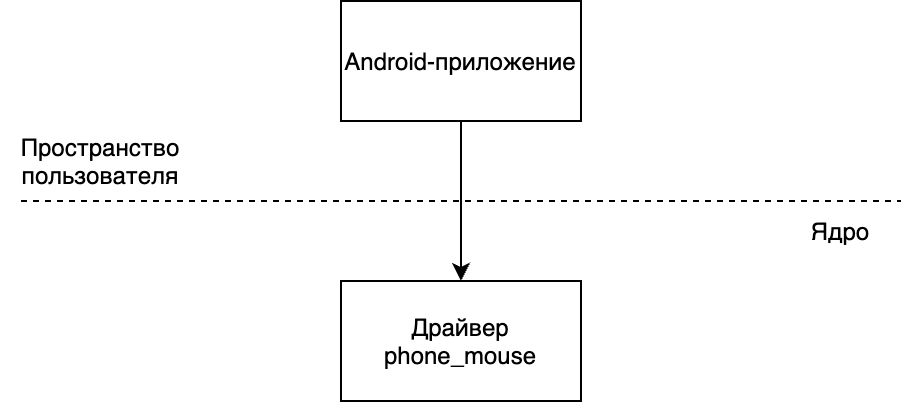

The diagram above was exported from draw.io. Its source (the exported page's mxGraphModel, read from the mxfile embedded in the PNG):
<mxGraphModel dx="724" dy="649" grid="1" gridSize="10" guides="1" tooltips="1" connect="1" arrows="1" fold="1" page="1" pageScale="1" pageWidth="827" pageHeight="1169" math="0" shadow="0">
  <root>
    <mxCell id="0" />
    <mxCell id="1" parent="0" />
    <mxCell id="2" value="" style="endArrow=none;dashed=1;" edge="1" parent="1">
      <mxGeometry width="50" height="50" relative="1" as="geometry">
        <mxPoint x="120" y="280" as="sourcePoint" />
        <mxPoint x="560" y="280" as="targetPoint" />
      </mxGeometry>
    </mxCell>
    <mxCell id="3" value="Пространство&#10;пользователя" style="text;align=center;verticalAlign=middle;resizable=0;points=[];autosize=1;strokeColor=none;fillColor=none;" vertex="1" parent="1">
      <mxGeometry x="110" y="240" width="100" height="40" as="geometry" />
    </mxCell>
    <mxCell id="4" value="Ядро" style="text;align=center;verticalAlign=middle;rounded=0;" vertex="1" parent="1">
      <mxGeometry x="500" y="280" width="60" height="30" as="geometry" />
    </mxCell>
    <mxCell id="5" value="Android-приложение" style="rounded=0;" vertex="1" parent="1">
      <mxGeometry x="280" y="180" width="120" height="60" as="geometry" />
    </mxCell>
    <mxCell id="6" value="Драйвер&#10;phone_mouse" style="rounded=0;" vertex="1" parent="1">
      <mxGeometry x="280" y="320" width="120" height="60" as="geometry" />
    </mxCell>
    <mxCell id="7" value="" style="endArrow=classic;exitX=0.5;exitY=1;exitDx=0;exitDy=0;entryX=0.5;entryY=0;entryDx=0;entryDy=0;" edge="1" parent="1" source="5" target="6">
      <mxGeometry width="50" height="50" relative="1" as="geometry">
        <mxPoint x="350" y="370" as="sourcePoint" />
        <mxPoint x="400" y="320" as="targetPoint" />
      </mxGeometry>
    </mxCell>
  </root>
</mxGraphModel>